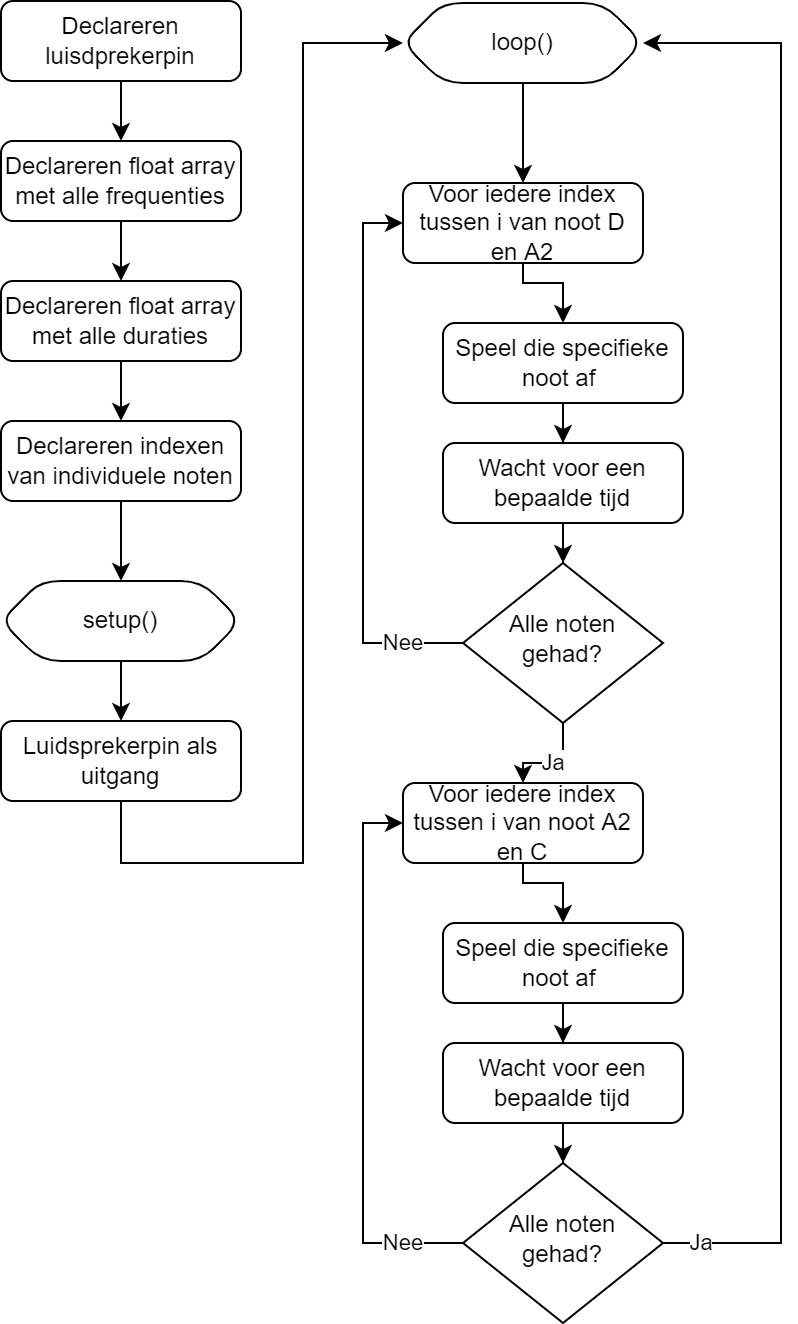

The diagram above was exported from draw.io. Its source (the exported page's mxGraphModel, read from the mxfile embedded in the PNG):
<mxGraphModel dx="702" dy="905" grid="1" gridSize="10" guides="1" tooltips="1" connect="1" arrows="1" fold="1" page="1" pageScale="1" pageWidth="827" pageHeight="1169" math="0" shadow="0">
  <root>
    <mxCell id="WIyWlLk6GJQsqaUBKTNV-0" />
    <mxCell id="WIyWlLk6GJQsqaUBKTNV-1" parent="WIyWlLk6GJQsqaUBKTNV-0" />
    <mxCell id="mGlGTWSdZa69gXoQCN-1-30" value="" style="edgeStyle=orthogonalEdgeStyle;rounded=0;orthogonalLoop=1;jettySize=auto;html=1;" parent="WIyWlLk6GJQsqaUBKTNV-1" source="mGlGTWSdZa69gXoQCN-1-0" target="mGlGTWSdZa69gXoQCN-1-3" edge="1">
      <mxGeometry relative="1" as="geometry" />
    </mxCell>
    <mxCell id="mGlGTWSdZa69gXoQCN-1-0" value="Declareren luisdprekerpin" style="rounded=1;whiteSpace=wrap;html=1;fontSize=12;glass=0;strokeWidth=1;shadow=0;" parent="WIyWlLk6GJQsqaUBKTNV-1" vertex="1">
      <mxGeometry x="140" y="89" width="120" height="40" as="geometry" />
    </mxCell>
    <mxCell id="mGlGTWSdZa69gXoQCN-1-31" value="" style="edgeStyle=orthogonalEdgeStyle;rounded=0;orthogonalLoop=1;jettySize=auto;html=1;" parent="WIyWlLk6GJQsqaUBKTNV-1" source="mGlGTWSdZa69gXoQCN-1-3" target="mGlGTWSdZa69gXoQCN-1-4" edge="1">
      <mxGeometry relative="1" as="geometry" />
    </mxCell>
    <mxCell id="mGlGTWSdZa69gXoQCN-1-3" value="Declareren float array met alle frequenties" style="rounded=1;whiteSpace=wrap;html=1;fontSize=12;glass=0;strokeWidth=1;shadow=0;" parent="WIyWlLk6GJQsqaUBKTNV-1" vertex="1">
      <mxGeometry x="140" y="159" width="120" height="40" as="geometry" />
    </mxCell>
    <mxCell id="mGlGTWSdZa69gXoQCN-1-32" value="" style="edgeStyle=orthogonalEdgeStyle;rounded=0;orthogonalLoop=1;jettySize=auto;html=1;" parent="WIyWlLk6GJQsqaUBKTNV-1" source="mGlGTWSdZa69gXoQCN-1-4" target="mGlGTWSdZa69gXoQCN-1-5" edge="1">
      <mxGeometry relative="1" as="geometry" />
    </mxCell>
    <mxCell id="mGlGTWSdZa69gXoQCN-1-4" value="Declareren float array met alle duraties" style="rounded=1;whiteSpace=wrap;html=1;fontSize=12;glass=0;strokeWidth=1;shadow=0;" parent="WIyWlLk6GJQsqaUBKTNV-1" vertex="1">
      <mxGeometry x="140" y="229" width="120" height="40" as="geometry" />
    </mxCell>
    <mxCell id="mGlGTWSdZa69gXoQCN-1-33" value="" style="edgeStyle=orthogonalEdgeStyle;rounded=0;orthogonalLoop=1;jettySize=auto;html=1;" parent="WIyWlLk6GJQsqaUBKTNV-1" source="mGlGTWSdZa69gXoQCN-1-5" edge="1">
      <mxGeometry relative="1" as="geometry">
        <mxPoint x="200" y="379" as="targetPoint" />
      </mxGeometry>
    </mxCell>
    <mxCell id="mGlGTWSdZa69gXoQCN-1-5" value="Declareren indexen van individuele noten" style="rounded=1;whiteSpace=wrap;html=1;fontSize=12;glass=0;strokeWidth=1;shadow=0;" parent="WIyWlLk6GJQsqaUBKTNV-1" vertex="1">
      <mxGeometry x="140" y="299" width="120" height="40" as="geometry" />
    </mxCell>
    <mxCell id="mGlGTWSdZa69gXoQCN-1-34" value="" style="edgeStyle=orthogonalEdgeStyle;rounded=0;orthogonalLoop=1;jettySize=auto;html=1;" parent="WIyWlLk6GJQsqaUBKTNV-1" target="mGlGTWSdZa69gXoQCN-1-7" edge="1">
      <mxGeometry relative="1" as="geometry">
        <mxPoint x="200" y="419" as="sourcePoint" />
      </mxGeometry>
    </mxCell>
    <mxCell id="mGlGTWSdZa69gXoQCN-1-7" value="Luidsprekerpin als uitgang" style="rounded=1;whiteSpace=wrap;html=1;fontSize=12;glass=0;strokeWidth=1;shadow=0;" parent="WIyWlLk6GJQsqaUBKTNV-1" vertex="1">
      <mxGeometry x="140" y="449" width="120" height="40" as="geometry" />
    </mxCell>
    <mxCell id="mGlGTWSdZa69gXoQCN-1-40" style="edgeStyle=orthogonalEdgeStyle;rounded=0;orthogonalLoop=1;jettySize=auto;html=1;entryX=0.5;entryY=0;entryDx=0;entryDy=0;" parent="WIyWlLk6GJQsqaUBKTNV-1" source="mGlGTWSdZa69gXoQCN-1-8" target="mGlGTWSdZa69gXoQCN-1-13" edge="1">
      <mxGeometry relative="1" as="geometry" />
    </mxCell>
    <mxCell id="mGlGTWSdZa69gXoQCN-1-8" value="loop()" style="shape=hexagon;perimeter=hexagonPerimeter2;whiteSpace=wrap;html=1;fixedSize=1;rounded=1;glass=0;strokeWidth=1;shadow=0;" parent="WIyWlLk6GJQsqaUBKTNV-1" vertex="1">
      <mxGeometry x="341" y="90" width="120" height="40" as="geometry" />
    </mxCell>
    <mxCell id="mGlGTWSdZa69gXoQCN-1-41" style="edgeStyle=orthogonalEdgeStyle;rounded=0;orthogonalLoop=1;jettySize=auto;html=1;entryX=0.5;entryY=0;entryDx=0;entryDy=0;" parent="WIyWlLk6GJQsqaUBKTNV-1" source="mGlGTWSdZa69gXoQCN-1-13" target="mGlGTWSdZa69gXoQCN-1-14" edge="1">
      <mxGeometry relative="1" as="geometry">
        <Array as="points">
          <mxPoint x="401" y="230" />
          <mxPoint x="421" y="230" />
        </Array>
      </mxGeometry>
    </mxCell>
    <mxCell id="mGlGTWSdZa69gXoQCN-1-13" value="Voor iedere index tussen i van noot D en A2" style="rounded=1;whiteSpace=wrap;html=1;fontSize=12;glass=0;strokeWidth=1;shadow=0;" parent="WIyWlLk6GJQsqaUBKTNV-1" vertex="1">
      <mxGeometry x="341" y="180" width="120" height="40" as="geometry" />
    </mxCell>
    <mxCell id="mGlGTWSdZa69gXoQCN-1-42" style="edgeStyle=orthogonalEdgeStyle;rounded=0;orthogonalLoop=1;jettySize=auto;html=1;" parent="WIyWlLk6GJQsqaUBKTNV-1" source="mGlGTWSdZa69gXoQCN-1-14" target="mGlGTWSdZa69gXoQCN-1-15" edge="1">
      <mxGeometry relative="1" as="geometry" />
    </mxCell>
    <mxCell id="mGlGTWSdZa69gXoQCN-1-14" value="Speel die specifieke noot af&amp;nbsp;" style="rounded=1;whiteSpace=wrap;html=1;fontSize=12;glass=0;strokeWidth=1;shadow=0;" parent="WIyWlLk6GJQsqaUBKTNV-1" vertex="1">
      <mxGeometry x="361" y="250" width="120" height="40" as="geometry" />
    </mxCell>
    <mxCell id="mGlGTWSdZa69gXoQCN-1-43" style="edgeStyle=orthogonalEdgeStyle;rounded=0;orthogonalLoop=1;jettySize=auto;html=1;entryX=0.5;entryY=0;entryDx=0;entryDy=0;" parent="WIyWlLk6GJQsqaUBKTNV-1" source="mGlGTWSdZa69gXoQCN-1-15" target="mGlGTWSdZa69gXoQCN-1-16" edge="1">
      <mxGeometry relative="1" as="geometry" />
    </mxCell>
    <mxCell id="mGlGTWSdZa69gXoQCN-1-15" value="Wacht voor een bepaalde tijd" style="rounded=1;whiteSpace=wrap;html=1;fontSize=12;glass=0;strokeWidth=1;shadow=0;" parent="WIyWlLk6GJQsqaUBKTNV-1" vertex="1">
      <mxGeometry x="361" y="310" width="120" height="40" as="geometry" />
    </mxCell>
    <mxCell id="mGlGTWSdZa69gXoQCN-1-22" value="Ja" style="edgeStyle=orthogonalEdgeStyle;rounded=0;orthogonalLoop=1;jettySize=auto;html=1;entryX=0.5;entryY=0;entryDx=0;entryDy=0;" parent="WIyWlLk6GJQsqaUBKTNV-1" source="mGlGTWSdZa69gXoQCN-1-16" edge="1" target="NDbryH2t6IntMjhXygxL-2">
      <mxGeometry relative="1" as="geometry">
        <mxPoint x="421" y="480" as="targetPoint" />
      </mxGeometry>
    </mxCell>
    <mxCell id="mGlGTWSdZa69gXoQCN-1-16" value="Alle noten gehad?" style="rhombus;whiteSpace=wrap;html=1;shadow=0;fontFamily=Helvetica;fontSize=12;align=center;strokeWidth=1;spacing=6;spacingTop=-4;" parent="WIyWlLk6GJQsqaUBKTNV-1" vertex="1">
      <mxGeometry x="371" y="370" width="100" height="80" as="geometry" />
    </mxCell>
    <mxCell id="mGlGTWSdZa69gXoQCN-1-38" value="" style="edgeStyle=orthogonalEdgeStyle;rounded=0;orthogonalLoop=1;jettySize=auto;html=1;exitX=0.5;exitY=1;exitDx=0;exitDy=0;" parent="WIyWlLk6GJQsqaUBKTNV-1" source="mGlGTWSdZa69gXoQCN-1-7" target="mGlGTWSdZa69gXoQCN-1-8" edge="1">
      <mxGeometry relative="1" as="geometry">
        <Array as="points">
          <mxPoint x="200" y="520" />
          <mxPoint x="291" y="520" />
          <mxPoint x="291" y="110" />
        </Array>
        <mxPoint x="260" y="620" as="sourcePoint" />
      </mxGeometry>
    </mxCell>
    <mxCell id="mGlGTWSdZa69gXoQCN-1-25" value="Nee" style="edgeStyle=orthogonalEdgeStyle;rounded=0;orthogonalLoop=1;jettySize=auto;html=1;entryX=0;entryY=0.5;entryDx=0;entryDy=0;exitX=0;exitY=0.5;exitDx=0;exitDy=0;" parent="WIyWlLk6GJQsqaUBKTNV-1" source="mGlGTWSdZa69gXoQCN-1-16" target="mGlGTWSdZa69gXoQCN-1-13" edge="1">
      <mxGeometry x="-0.7857" relative="1" as="geometry">
        <Array as="points">
          <mxPoint x="321" y="410" />
          <mxPoint x="321" y="200" />
        </Array>
        <mxPoint as="offset" />
      </mxGeometry>
    </mxCell>
    <mxCell id="NDbryH2t6IntMjhXygxL-0" value="setup()" style="shape=hexagon;perimeter=hexagonPerimeter2;whiteSpace=wrap;html=1;fixedSize=1;rounded=1;glass=0;strokeWidth=1;shadow=0;" vertex="1" parent="WIyWlLk6GJQsqaUBKTNV-1">
      <mxGeometry x="140" y="379" width="120" height="40" as="geometry" />
    </mxCell>
    <mxCell id="NDbryH2t6IntMjhXygxL-1" style="edgeStyle=orthogonalEdgeStyle;rounded=0;orthogonalLoop=1;jettySize=auto;html=1;entryX=0.5;entryY=0;entryDx=0;entryDy=0;" edge="1" parent="WIyWlLk6GJQsqaUBKTNV-1" source="NDbryH2t6IntMjhXygxL-2" target="NDbryH2t6IntMjhXygxL-4">
      <mxGeometry relative="1" as="geometry">
        <Array as="points">
          <mxPoint x="401" y="530" />
          <mxPoint x="421" y="530" />
        </Array>
      </mxGeometry>
    </mxCell>
    <mxCell id="NDbryH2t6IntMjhXygxL-2" value="Voor iedere index tussen i van noot A2 en C" style="rounded=1;whiteSpace=wrap;html=1;fontSize=12;glass=0;strokeWidth=1;shadow=0;" vertex="1" parent="WIyWlLk6GJQsqaUBKTNV-1">
      <mxGeometry x="341" y="480" width="120" height="40" as="geometry" />
    </mxCell>
    <mxCell id="NDbryH2t6IntMjhXygxL-3" style="edgeStyle=orthogonalEdgeStyle;rounded=0;orthogonalLoop=1;jettySize=auto;html=1;" edge="1" parent="WIyWlLk6GJQsqaUBKTNV-1" source="NDbryH2t6IntMjhXygxL-4" target="NDbryH2t6IntMjhXygxL-6">
      <mxGeometry relative="1" as="geometry" />
    </mxCell>
    <mxCell id="NDbryH2t6IntMjhXygxL-4" value="Speel die specifieke noot af&amp;nbsp;" style="rounded=1;whiteSpace=wrap;html=1;fontSize=12;glass=0;strokeWidth=1;shadow=0;" vertex="1" parent="WIyWlLk6GJQsqaUBKTNV-1">
      <mxGeometry x="361" y="550" width="120" height="40" as="geometry" />
    </mxCell>
    <mxCell id="NDbryH2t6IntMjhXygxL-5" style="edgeStyle=orthogonalEdgeStyle;rounded=0;orthogonalLoop=1;jettySize=auto;html=1;entryX=0.5;entryY=0;entryDx=0;entryDy=0;" edge="1" parent="WIyWlLk6GJQsqaUBKTNV-1" source="NDbryH2t6IntMjhXygxL-6" target="NDbryH2t6IntMjhXygxL-7">
      <mxGeometry relative="1" as="geometry" />
    </mxCell>
    <mxCell id="NDbryH2t6IntMjhXygxL-6" value="Wacht voor een bepaalde tijd" style="rounded=1;whiteSpace=wrap;html=1;fontSize=12;glass=0;strokeWidth=1;shadow=0;" vertex="1" parent="WIyWlLk6GJQsqaUBKTNV-1">
      <mxGeometry x="361" y="610" width="120" height="40" as="geometry" />
    </mxCell>
    <mxCell id="NDbryH2t6IntMjhXygxL-9" value="Ja" style="edgeStyle=orthogonalEdgeStyle;rounded=0;orthogonalLoop=1;jettySize=auto;html=1;entryX=1;entryY=0.5;entryDx=0;entryDy=0;" edge="1" parent="WIyWlLk6GJQsqaUBKTNV-1" source="NDbryH2t6IntMjhXygxL-7" target="mGlGTWSdZa69gXoQCN-1-8">
      <mxGeometry x="-0.9478" relative="1" as="geometry">
        <Array as="points">
          <mxPoint x="530" y="710" />
          <mxPoint x="530" y="110" />
        </Array>
        <mxPoint as="offset" />
      </mxGeometry>
    </mxCell>
    <mxCell id="NDbryH2t6IntMjhXygxL-7" value="Alle noten gehad?" style="rhombus;whiteSpace=wrap;html=1;shadow=0;fontFamily=Helvetica;fontSize=12;align=center;strokeWidth=1;spacing=6;spacingTop=-4;" vertex="1" parent="WIyWlLk6GJQsqaUBKTNV-1">
      <mxGeometry x="371" y="670" width="100" height="80" as="geometry" />
    </mxCell>
    <mxCell id="NDbryH2t6IntMjhXygxL-8" value="Nee" style="edgeStyle=orthogonalEdgeStyle;rounded=0;orthogonalLoop=1;jettySize=auto;html=1;entryX=0;entryY=0.5;entryDx=0;entryDy=0;exitX=0;exitY=0.5;exitDx=0;exitDy=0;" edge="1" parent="WIyWlLk6GJQsqaUBKTNV-1" source="NDbryH2t6IntMjhXygxL-7" target="NDbryH2t6IntMjhXygxL-2">
      <mxGeometry x="-0.7857" relative="1" as="geometry">
        <Array as="points">
          <mxPoint x="321" y="710" />
          <mxPoint x="321" y="500" />
        </Array>
        <mxPoint as="offset" />
      </mxGeometry>
    </mxCell>
  </root>
</mxGraphModel>